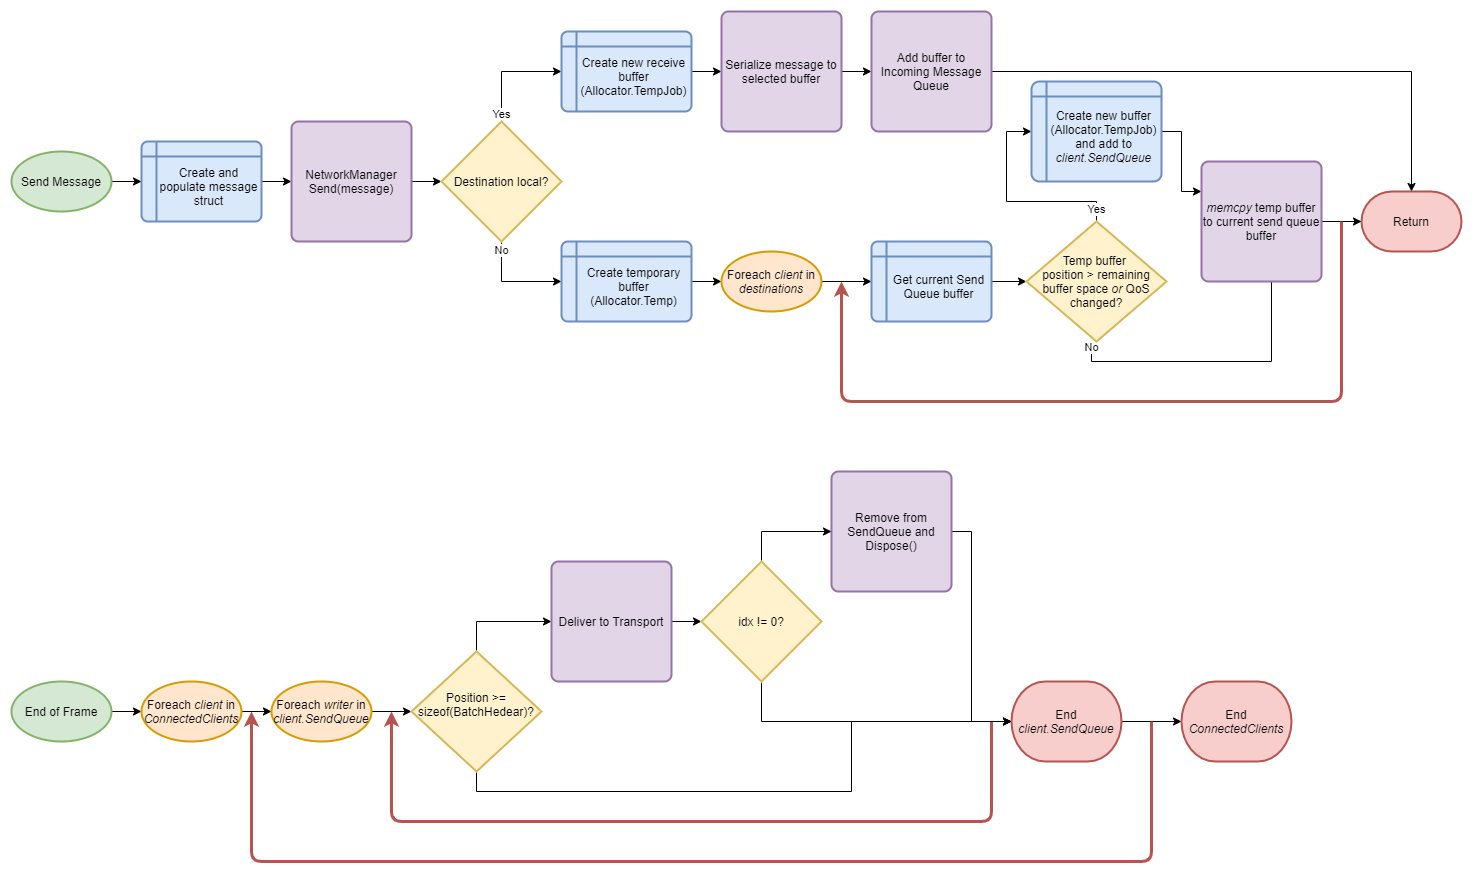

The diagram above was exported from draw.io. Its source (the exported page's mxGraphModel, read from the mxfile embedded in the PNG):
<mxGraphModel dx="2231" dy="1864" grid="1" gridSize="10" guides="1" tooltips="1" connect="1" arrows="1" fold="1" page="1" pageScale="1" pageWidth="850" pageHeight="1100" math="0" shadow="0">
  <root>
    <mxCell id="0" />
    <mxCell id="1" parent="0" />
    <mxCell id="D4CJm3ysT6Zk2TgAwFLN-4" style="edgeStyle=orthogonalEdgeStyle;rounded=0;orthogonalLoop=1;jettySize=auto;html=1;exitX=1;exitY=0.5;exitDx=0;exitDy=0;entryX=0;entryY=0.5;entryDx=0;entryDy=0;" edge="1" parent="1" source="D4CJm3ysT6Zk2TgAwFLN-2" target="D4CJm3ysT6Zk2TgAwFLN-3">
      <mxGeometry relative="1" as="geometry" />
    </mxCell>
    <mxCell id="D4CJm3ysT6Zk2TgAwFLN-2" value="Create and populate message struct" style="shape=internalStorage;whiteSpace=wrap;html=1;dx=15;dy=15;rounded=1;arcSize=8;strokeWidth=2;spacingLeft=15;spacingTop=10;fillColor=#dae8fc;strokeColor=#6c8ebf;" vertex="1" parent="1">
      <mxGeometry x="30" y="40" width="120" height="80" as="geometry" />
    </mxCell>
    <mxCell id="D4CJm3ysT6Zk2TgAwFLN-6" style="edgeStyle=orthogonalEdgeStyle;rounded=0;orthogonalLoop=1;jettySize=auto;html=1;exitX=1;exitY=0.5;exitDx=0;exitDy=0;entryX=0;entryY=0.5;entryDx=0;entryDy=0;entryPerimeter=0;" edge="1" parent="1" source="D4CJm3ysT6Zk2TgAwFLN-3" target="D4CJm3ysT6Zk2TgAwFLN-5">
      <mxGeometry relative="1" as="geometry" />
    </mxCell>
    <mxCell id="D4CJm3ysT6Zk2TgAwFLN-3" value="NetworkManager&lt;br&gt;Send(message)" style="rounded=1;whiteSpace=wrap;html=1;absoluteArcSize=1;arcSize=14;strokeWidth=2;fillColor=#e1d5e7;strokeColor=#9673a6;" vertex="1" parent="1">
      <mxGeometry x="180" y="20" width="120" height="120" as="geometry" />
    </mxCell>
    <mxCell id="D4CJm3ysT6Zk2TgAwFLN-13" value="Yes" style="edgeStyle=orthogonalEdgeStyle;rounded=0;orthogonalLoop=1;jettySize=auto;html=1;exitX=0.5;exitY=0;exitDx=0;exitDy=0;exitPerimeter=0;entryX=0;entryY=0.5;entryDx=0;entryDy=0;" edge="1" parent="1" source="D4CJm3ysT6Zk2TgAwFLN-5" target="D4CJm3ysT6Zk2TgAwFLN-12">
      <mxGeometry x="-0.857" relative="1" as="geometry">
        <mxPoint y="1" as="offset" />
      </mxGeometry>
    </mxCell>
    <mxCell id="D4CJm3ysT6Zk2TgAwFLN-15" value="No" style="edgeStyle=orthogonalEdgeStyle;rounded=0;orthogonalLoop=1;jettySize=auto;html=1;exitX=0.5;exitY=1;exitDx=0;exitDy=0;exitPerimeter=0;entryX=0;entryY=0.5;entryDx=0;entryDy=0;" edge="1" parent="1" source="D4CJm3ysT6Zk2TgAwFLN-5" target="D4CJm3ysT6Zk2TgAwFLN-47">
      <mxGeometry x="-0.8462" relative="1" as="geometry">
        <mxPoint x="480" y="200" as="targetPoint" />
        <mxPoint y="1" as="offset" />
      </mxGeometry>
    </mxCell>
    <mxCell id="D4CJm3ysT6Zk2TgAwFLN-5" value="Destination local?" style="strokeWidth=2;html=1;shape=mxgraph.flowchart.decision;whiteSpace=wrap;fillColor=#fff2cc;strokeColor=#d6b656;" vertex="1" parent="1">
      <mxGeometry x="330" y="20" width="120" height="120" as="geometry" />
    </mxCell>
    <mxCell id="D4CJm3ysT6Zk2TgAwFLN-71" style="edgeStyle=orthogonalEdgeStyle;rounded=0;orthogonalLoop=1;jettySize=auto;html=1;exitX=1;exitY=0.5;exitDx=0;exitDy=0;entryX=0;entryY=0.5;entryDx=0;entryDy=0;" edge="1" parent="1" source="D4CJm3ysT6Zk2TgAwFLN-12" target="D4CJm3ysT6Zk2TgAwFLN-24">
      <mxGeometry relative="1" as="geometry" />
    </mxCell>
    <mxCell id="D4CJm3ysT6Zk2TgAwFLN-12" value="Create new receive buffer (Allocator.TempJob)" style="shape=internalStorage;whiteSpace=wrap;html=1;dx=15;dy=15;rounded=1;arcSize=8;strokeWidth=2;spacingLeft=15;spacingTop=10;fillColor=#dae8fc;strokeColor=#6c8ebf;" vertex="1" parent="1">
      <mxGeometry x="450" y="-70" width="130" height="80" as="geometry" />
    </mxCell>
    <mxCell id="D4CJm3ysT6Zk2TgAwFLN-18" style="edgeStyle=orthogonalEdgeStyle;rounded=0;orthogonalLoop=1;jettySize=auto;html=1;exitX=1;exitY=0.5;exitDx=0;exitDy=0;entryX=0;entryY=0.5;entryDx=0;entryDy=0;" edge="1" parent="1" target="D4CJm3ysT6Zk2TgAwFLN-17">
      <mxGeometry relative="1" as="geometry">
        <mxPoint x="740" y="340" as="sourcePoint" />
      </mxGeometry>
    </mxCell>
    <mxCell id="D4CJm3ysT6Zk2TgAwFLN-20" style="edgeStyle=orthogonalEdgeStyle;rounded=0;orthogonalLoop=1;jettySize=auto;html=1;exitX=1;exitY=0.5;exitDx=0;exitDy=0;" edge="1" parent="1" target="D4CJm3ysT6Zk2TgAwFLN-19">
      <mxGeometry relative="1" as="geometry">
        <mxPoint x="900" y="340" as="sourcePoint" />
      </mxGeometry>
    </mxCell>
    <mxCell id="D4CJm3ysT6Zk2TgAwFLN-23" value="Yes" style="edgeStyle=orthogonalEdgeStyle;rounded=0;orthogonalLoop=1;jettySize=auto;html=1;exitX=0.5;exitY=0;exitDx=0;exitDy=0;exitPerimeter=0;entryX=0;entryY=0.5;entryDx=0;entryDy=0;" edge="1" parent="1" target="D4CJm3ysT6Zk2TgAwFLN-21">
      <mxGeometry x="-0.8333" relative="1" as="geometry">
        <mxPoint x="1000" y="280" as="sourcePoint" />
        <mxPoint as="offset" />
      </mxGeometry>
    </mxCell>
    <mxCell id="D4CJm3ysT6Zk2TgAwFLN-73" style="edgeStyle=orthogonalEdgeStyle;rounded=0;orthogonalLoop=1;jettySize=auto;html=1;exitX=1;exitY=0.5;exitDx=0;exitDy=0;entryX=0;entryY=0.5;entryDx=0;entryDy=0;" edge="1" parent="1" source="D4CJm3ysT6Zk2TgAwFLN-24" target="D4CJm3ysT6Zk2TgAwFLN-44">
      <mxGeometry relative="1" as="geometry" />
    </mxCell>
    <mxCell id="D4CJm3ysT6Zk2TgAwFLN-24" value="Serialize message to selected buffer" style="rounded=1;whiteSpace=wrap;html=1;absoluteArcSize=1;arcSize=14;strokeWidth=2;fillColor=#e1d5e7;strokeColor=#9673a6;" vertex="1" parent="1">
      <mxGeometry x="610" y="-90" width="120" height="120" as="geometry" />
    </mxCell>
    <mxCell id="D4CJm3ysT6Zk2TgAwFLN-36" value="Return" style="strokeWidth=2;html=1;shape=mxgraph.flowchart.terminator;whiteSpace=wrap;fillColor=#f8cecc;strokeColor=#b85450;" vertex="1" parent="1">
      <mxGeometry x="1250" y="90" width="100" height="60" as="geometry" />
    </mxCell>
    <mxCell id="D4CJm3ysT6Zk2TgAwFLN-53" style="edgeStyle=orthogonalEdgeStyle;rounded=0;orthogonalLoop=1;jettySize=auto;html=1;exitX=1;exitY=0.5;exitDx=0;exitDy=0;entryX=0.5;entryY=0;entryDx=0;entryDy=0;entryPerimeter=0;" edge="1" parent="1" source="D4CJm3ysT6Zk2TgAwFLN-44" target="D4CJm3ysT6Zk2TgAwFLN-36">
      <mxGeometry relative="1" as="geometry" />
    </mxCell>
    <mxCell id="D4CJm3ysT6Zk2TgAwFLN-44" value="Add buffer to Incoming Message Queue" style="rounded=1;whiteSpace=wrap;html=1;absoluteArcSize=1;arcSize=14;strokeWidth=2;fillColor=#e1d5e7;strokeColor=#9673a6;" vertex="1" parent="1">
      <mxGeometry x="760" y="-90" width="120" height="120" as="geometry" />
    </mxCell>
    <mxCell id="D4CJm3ysT6Zk2TgAwFLN-49" style="edgeStyle=orthogonalEdgeStyle;rounded=0;orthogonalLoop=1;jettySize=auto;html=1;exitX=0.5;exitY=1;exitDx=0;exitDy=0;exitPerimeter=0;entryX=0;entryY=0.5;entryDx=0;entryDy=0;" edge="1" parent="1" target="D4CJm3ysT6Zk2TgAwFLN-14">
      <mxGeometry relative="1" as="geometry">
        <mxPoint x="540" y="260" as="sourcePoint" />
      </mxGeometry>
    </mxCell>
    <mxCell id="D4CJm3ysT6Zk2TgAwFLN-74" style="edgeStyle=orthogonalEdgeStyle;rounded=0;orthogonalLoop=1;jettySize=auto;html=1;exitX=1;exitY=0.5;exitDx=0;exitDy=0;entryX=0;entryY=0.5;entryDx=0;entryDy=0;entryPerimeter=0;" edge="1" parent="1" source="D4CJm3ysT6Zk2TgAwFLN-47" target="D4CJm3ysT6Zk2TgAwFLN-55">
      <mxGeometry relative="1" as="geometry" />
    </mxCell>
    <mxCell id="D4CJm3ysT6Zk2TgAwFLN-47" value="Create temporary buffer (Allocator.Temp)" style="shape=internalStorage;whiteSpace=wrap;html=1;dx=15;dy=15;rounded=1;arcSize=8;strokeWidth=2;spacingLeft=15;spacingTop=10;fillColor=#dae8fc;strokeColor=#6c8ebf;" vertex="1" parent="1">
      <mxGeometry x="450" y="140" width="130" height="80" as="geometry" />
    </mxCell>
    <mxCell id="D4CJm3ysT6Zk2TgAwFLN-59" style="edgeStyle=orthogonalEdgeStyle;rounded=0;orthogonalLoop=1;jettySize=auto;html=1;exitX=1;exitY=0.5;exitDx=0;exitDy=0;exitPerimeter=0;entryX=0;entryY=0.5;entryDx=0;entryDy=0;" edge="1" parent="1" source="D4CJm3ysT6Zk2TgAwFLN-55" target="D4CJm3ysT6Zk2TgAwFLN-58">
      <mxGeometry relative="1" as="geometry" />
    </mxCell>
    <mxCell id="D4CJm3ysT6Zk2TgAwFLN-55" value="Foreach &lt;i&gt;client&amp;nbsp;&lt;/i&gt;in &lt;i&gt;destinations&lt;/i&gt;" style="strokeWidth=2;html=1;shape=mxgraph.flowchart.start_1;whiteSpace=wrap;fillColor=#ffe6cc;strokeColor=#d79b00;" vertex="1" parent="1">
      <mxGeometry x="610" y="150" width="100" height="60" as="geometry" />
    </mxCell>
    <mxCell id="D4CJm3ysT6Zk2TgAwFLN-61" style="edgeStyle=orthogonalEdgeStyle;rounded=0;orthogonalLoop=1;jettySize=auto;html=1;exitX=1;exitY=0.5;exitDx=0;exitDy=0;entryX=0;entryY=0.5;entryDx=0;entryDy=0;entryPerimeter=0;" edge="1" parent="1" source="D4CJm3ysT6Zk2TgAwFLN-58" target="D4CJm3ysT6Zk2TgAwFLN-60">
      <mxGeometry relative="1" as="geometry" />
    </mxCell>
    <mxCell id="D4CJm3ysT6Zk2TgAwFLN-58" value="Get current Send Queue buffer" style="shape=internalStorage;whiteSpace=wrap;html=1;dx=15;dy=15;rounded=1;arcSize=8;strokeWidth=2;spacingLeft=15;spacingTop=10;fillColor=#dae8fc;strokeColor=#6c8ebf;" vertex="1" parent="1">
      <mxGeometry x="760" y="140" width="120" height="80" as="geometry" />
    </mxCell>
    <mxCell id="D4CJm3ysT6Zk2TgAwFLN-63" value="Yes" style="edgeStyle=orthogonalEdgeStyle;rounded=0;orthogonalLoop=1;jettySize=auto;html=1;exitX=0.5;exitY=0;exitDx=0;exitDy=0;exitPerimeter=0;entryX=0;entryY=0.5;entryDx=0;entryDy=0;" edge="1" parent="1" source="D4CJm3ysT6Zk2TgAwFLN-60" target="D4CJm3ysT6Zk2TgAwFLN-62">
      <mxGeometry x="-0.8947" relative="1" as="geometry">
        <mxPoint y="-1" as="offset" />
      </mxGeometry>
    </mxCell>
    <mxCell id="D4CJm3ysT6Zk2TgAwFLN-65" value="No" style="edgeStyle=orthogonalEdgeStyle;rounded=0;orthogonalLoop=1;jettySize=auto;html=1;exitX=0.5;exitY=1;exitDx=0;exitDy=0;exitPerimeter=0;entryX=0;entryY=0.75;entryDx=0;entryDy=0;" edge="1" parent="1" source="D4CJm3ysT6Zk2TgAwFLN-60" target="D4CJm3ysT6Zk2TgAwFLN-64">
      <mxGeometry x="-0.9474" relative="1" as="geometry">
        <Array as="points">
          <mxPoint x="980" y="260" />
          <mxPoint x="1160" y="260" />
          <mxPoint x="1160" y="150" />
        </Array>
        <mxPoint y="1" as="offset" />
      </mxGeometry>
    </mxCell>
    <mxCell id="D4CJm3ysT6Zk2TgAwFLN-60" value="Temp buffer &lt;br&gt;position &amp;gt; remaining&lt;br&gt;buffer space &lt;i&gt;or &lt;/i&gt;QoS changed?" style="strokeWidth=2;html=1;shape=mxgraph.flowchart.decision;whiteSpace=wrap;fillColor=#fff2cc;strokeColor=#d6b656;spacingLeft=10;spacingBottom=0;spacingRight=10;" vertex="1" parent="1">
      <mxGeometry x="915" y="120" width="140" height="120" as="geometry" />
    </mxCell>
    <mxCell id="D4CJm3ysT6Zk2TgAwFLN-66" style="edgeStyle=orthogonalEdgeStyle;rounded=0;orthogonalLoop=1;jettySize=auto;html=1;exitX=1;exitY=0.5;exitDx=0;exitDy=0;entryX=0;entryY=0.25;entryDx=0;entryDy=0;" edge="1" parent="1" source="D4CJm3ysT6Zk2TgAwFLN-62" target="D4CJm3ysT6Zk2TgAwFLN-64">
      <mxGeometry relative="1" as="geometry" />
    </mxCell>
    <mxCell id="D4CJm3ysT6Zk2TgAwFLN-62" value="Create new buffer (Allocator.TempJob) and add to &lt;i&gt;client.SendQueue&lt;/i&gt;" style="shape=internalStorage;whiteSpace=wrap;html=1;dx=15;dy=15;rounded=1;arcSize=8;strokeWidth=2;spacingLeft=15;spacingTop=10;fillColor=#dae8fc;strokeColor=#6c8ebf;" vertex="1" parent="1">
      <mxGeometry x="920" y="-20" width="130" height="100" as="geometry" />
    </mxCell>
    <mxCell id="D4CJm3ysT6Zk2TgAwFLN-67" style="edgeStyle=orthogonalEdgeStyle;rounded=0;orthogonalLoop=1;jettySize=auto;html=1;exitX=1;exitY=0.5;exitDx=0;exitDy=0;" edge="1" parent="1" source="D4CJm3ysT6Zk2TgAwFLN-64" target="D4CJm3ysT6Zk2TgAwFLN-36">
      <mxGeometry relative="1" as="geometry" />
    </mxCell>
    <mxCell id="D4CJm3ysT6Zk2TgAwFLN-64" value="&lt;i&gt;memcpy &lt;/i&gt;temp buffer to current send queue buffer" style="rounded=1;whiteSpace=wrap;html=1;absoluteArcSize=1;arcSize=14;strokeWidth=2;fillColor=#e1d5e7;strokeColor=#9673a6;" vertex="1" parent="1">
      <mxGeometry x="1090" y="60" width="120" height="120" as="geometry" />
    </mxCell>
    <mxCell id="D4CJm3ysT6Zk2TgAwFLN-68" value="" style="endArrow=classic;html=1;fillColor=#f8cecc;strokeColor=#b85450;strokeWidth=3;" edge="1" parent="1">
      <mxGeometry width="50" height="50" relative="1" as="geometry">
        <mxPoint x="1230" y="120" as="sourcePoint" />
        <mxPoint x="730" y="180" as="targetPoint" />
        <Array as="points">
          <mxPoint x="1230" y="300" />
          <mxPoint x="730" y="300" />
        </Array>
      </mxGeometry>
    </mxCell>
    <mxCell id="D4CJm3ysT6Zk2TgAwFLN-76" style="edgeStyle=orthogonalEdgeStyle;rounded=0;orthogonalLoop=1;jettySize=auto;html=1;exitX=1;exitY=0.5;exitDx=0;exitDy=0;exitPerimeter=0;entryX=0;entryY=0.5;entryDx=0;entryDy=0;" edge="1" parent="1" source="D4CJm3ysT6Zk2TgAwFLN-75" target="D4CJm3ysT6Zk2TgAwFLN-2">
      <mxGeometry relative="1" as="geometry" />
    </mxCell>
    <mxCell id="D4CJm3ysT6Zk2TgAwFLN-75" value="Send Message" style="strokeWidth=2;html=1;shape=mxgraph.flowchart.start_1;whiteSpace=wrap;labelBackgroundColor=none;fillColor=#d5e8d4;strokeColor=#82b366;" vertex="1" parent="1">
      <mxGeometry x="-100" y="50" width="100" height="60" as="geometry" />
    </mxCell>
    <mxCell id="D4CJm3ysT6Zk2TgAwFLN-82" style="edgeStyle=orthogonalEdgeStyle;rounded=0;orthogonalLoop=1;jettySize=auto;html=1;exitX=1;exitY=0.5;exitDx=0;exitDy=0;exitPerimeter=0;" edge="1" parent="1" source="D4CJm3ysT6Zk2TgAwFLN-77" target="D4CJm3ysT6Zk2TgAwFLN-78">
      <mxGeometry relative="1" as="geometry" />
    </mxCell>
    <mxCell id="D4CJm3ysT6Zk2TgAwFLN-77" value="End of Frame" style="strokeWidth=2;html=1;shape=mxgraph.flowchart.start_1;whiteSpace=wrap;labelBackgroundColor=none;fillColor=#d5e8d4;strokeColor=#82b366;" vertex="1" parent="1">
      <mxGeometry x="-100" y="580" width="100" height="60" as="geometry" />
    </mxCell>
    <mxCell id="D4CJm3ysT6Zk2TgAwFLN-83" style="edgeStyle=orthogonalEdgeStyle;rounded=0;orthogonalLoop=1;jettySize=auto;html=1;exitX=1;exitY=0.5;exitDx=0;exitDy=0;exitPerimeter=0;entryX=0;entryY=0.5;entryDx=0;entryDy=0;entryPerimeter=0;" edge="1" parent="1" source="D4CJm3ysT6Zk2TgAwFLN-78" target="D4CJm3ysT6Zk2TgAwFLN-79">
      <mxGeometry relative="1" as="geometry" />
    </mxCell>
    <mxCell id="D4CJm3ysT6Zk2TgAwFLN-78" value="Foreach &lt;i&gt;client&amp;nbsp;&lt;/i&gt;in &lt;i&gt;ConnectedClients&lt;/i&gt;" style="strokeWidth=2;html=1;shape=mxgraph.flowchart.start_1;whiteSpace=wrap;fillColor=#ffe6cc;strokeColor=#d79b00;" vertex="1" parent="1">
      <mxGeometry x="30" y="580" width="100" height="60" as="geometry" />
    </mxCell>
    <mxCell id="D4CJm3ysT6Zk2TgAwFLN-84" style="edgeStyle=orthogonalEdgeStyle;rounded=0;orthogonalLoop=1;jettySize=auto;html=1;exitX=1;exitY=0.5;exitDx=0;exitDy=0;exitPerimeter=0;entryX=0;entryY=0.5;entryDx=0;entryDy=0;entryPerimeter=0;" edge="1" parent="1" source="D4CJm3ysT6Zk2TgAwFLN-79" target="D4CJm3ysT6Zk2TgAwFLN-80">
      <mxGeometry relative="1" as="geometry" />
    </mxCell>
    <mxCell id="D4CJm3ysT6Zk2TgAwFLN-79" value="Foreach &lt;i&gt;writer&amp;nbsp;&lt;/i&gt;in &lt;i&gt;client.SendQueue&lt;/i&gt;" style="strokeWidth=2;html=1;shape=mxgraph.flowchart.start_1;whiteSpace=wrap;fillColor=#ffe6cc;strokeColor=#d79b00;" vertex="1" parent="1">
      <mxGeometry x="160" y="580" width="100" height="60" as="geometry" />
    </mxCell>
    <mxCell id="D4CJm3ysT6Zk2TgAwFLN-85" style="edgeStyle=orthogonalEdgeStyle;rounded=0;orthogonalLoop=1;jettySize=auto;html=1;exitX=0.5;exitY=0;exitDx=0;exitDy=0;exitPerimeter=0;entryX=0;entryY=0.5;entryDx=0;entryDy=0;" edge="1" parent="1" source="D4CJm3ysT6Zk2TgAwFLN-80" target="D4CJm3ysT6Zk2TgAwFLN-81">
      <mxGeometry relative="1" as="geometry" />
    </mxCell>
    <mxCell id="D4CJm3ysT6Zk2TgAwFLN-88" style="edgeStyle=orthogonalEdgeStyle;rounded=0;orthogonalLoop=1;jettySize=auto;html=1;exitX=0.5;exitY=1;exitDx=0;exitDy=0;exitPerimeter=0;entryX=0;entryY=0.5;entryDx=0;entryDy=0;entryPerimeter=0;" edge="1" parent="1" source="D4CJm3ysT6Zk2TgAwFLN-80" target="D4CJm3ysT6Zk2TgAwFLN-86">
      <mxGeometry relative="1" as="geometry">
        <Array as="points">
          <mxPoint x="365" y="690" />
          <mxPoint x="740" y="690" />
          <mxPoint x="740" y="620" />
        </Array>
      </mxGeometry>
    </mxCell>
    <mxCell id="D4CJm3ysT6Zk2TgAwFLN-80" value="Position &amp;gt;= sizeof(BatchHedear)?&lt;br&gt;&amp;nbsp;" style="strokeWidth=2;html=1;shape=mxgraph.flowchart.decision;whiteSpace=wrap;fillColor=#fff2cc;strokeColor=#d6b656;" vertex="1" parent="1">
      <mxGeometry x="300" y="550" width="130" height="120" as="geometry" />
    </mxCell>
    <mxCell id="D4CJm3ysT6Zk2TgAwFLN-104" style="edgeStyle=orthogonalEdgeStyle;rounded=0;orthogonalLoop=1;jettySize=auto;html=1;exitX=1;exitY=0.5;exitDx=0;exitDy=0;entryX=0;entryY=0.5;entryDx=0;entryDy=0;entryPerimeter=0;" edge="1" parent="1" source="D4CJm3ysT6Zk2TgAwFLN-81" target="D4CJm3ysT6Zk2TgAwFLN-103">
      <mxGeometry relative="1" as="geometry" />
    </mxCell>
    <mxCell id="D4CJm3ysT6Zk2TgAwFLN-81" value="Deliver to Transport" style="rounded=1;whiteSpace=wrap;html=1;absoluteArcSize=1;arcSize=14;strokeWidth=2;fillColor=#e1d5e7;strokeColor=#9673a6;" vertex="1" parent="1">
      <mxGeometry x="440" y="460" width="120" height="120" as="geometry" />
    </mxCell>
    <mxCell id="D4CJm3ysT6Zk2TgAwFLN-91" style="edgeStyle=orthogonalEdgeStyle;rounded=0;orthogonalLoop=1;jettySize=auto;html=1;exitX=1;exitY=0.5;exitDx=0;exitDy=0;exitPerimeter=0;entryX=0;entryY=0.5;entryDx=0;entryDy=0;entryPerimeter=0;" edge="1" parent="1" source="D4CJm3ysT6Zk2TgAwFLN-86" target="D4CJm3ysT6Zk2TgAwFLN-90">
      <mxGeometry relative="1" as="geometry" />
    </mxCell>
    <mxCell id="D4CJm3ysT6Zk2TgAwFLN-86" value="End &lt;i&gt;client.SendQueue&lt;/i&gt;" style="strokeWidth=2;html=1;shape=mxgraph.flowchart.terminator;whiteSpace=wrap;labelBackgroundColor=none;fillColor=#f8cecc;strokeColor=#b85450;" vertex="1" parent="1">
      <mxGeometry x="900" y="580" width="110" height="80" as="geometry" />
    </mxCell>
    <mxCell id="D4CJm3ysT6Zk2TgAwFLN-89" value="" style="endArrow=classic;html=1;strokeWidth=3;fillColor=#f8cecc;strokeColor=#b85450;" edge="1" parent="1">
      <mxGeometry width="50" height="50" relative="1" as="geometry">
        <mxPoint x="880" y="620" as="sourcePoint" />
        <mxPoint x="280" y="610" as="targetPoint" />
        <Array as="points">
          <mxPoint x="880" y="720" />
          <mxPoint x="280" y="720" />
        </Array>
      </mxGeometry>
    </mxCell>
    <mxCell id="D4CJm3ysT6Zk2TgAwFLN-90" value="End &lt;i&gt;ConnectedClients&lt;/i&gt;" style="strokeWidth=2;html=1;shape=mxgraph.flowchart.terminator;whiteSpace=wrap;labelBackgroundColor=none;fillColor=#f8cecc;strokeColor=#b85450;" vertex="1" parent="1">
      <mxGeometry x="1070" y="580" width="110" height="80" as="geometry" />
    </mxCell>
    <mxCell id="D4CJm3ysT6Zk2TgAwFLN-92" value="" style="endArrow=classic;html=1;strokeWidth=3;fillColor=#f8cecc;strokeColor=#b85450;" edge="1" parent="1">
      <mxGeometry width="50" height="50" relative="1" as="geometry">
        <mxPoint x="1040" y="620" as="sourcePoint" />
        <mxPoint x="140" y="610" as="targetPoint" />
        <Array as="points">
          <mxPoint x="1040" y="760" />
          <mxPoint x="140" y="760" />
        </Array>
      </mxGeometry>
    </mxCell>
    <mxCell id="D4CJm3ysT6Zk2TgAwFLN-107" style="edgeStyle=orthogonalEdgeStyle;rounded=0;orthogonalLoop=1;jettySize=auto;html=1;exitX=1;exitY=0.5;exitDx=0;exitDy=0;entryX=0;entryY=0.5;entryDx=0;entryDy=0;entryPerimeter=0;" edge="1" parent="1" source="D4CJm3ysT6Zk2TgAwFLN-101" target="D4CJm3ysT6Zk2TgAwFLN-86">
      <mxGeometry relative="1" as="geometry">
        <mxPoint x="910" y="590" as="targetPoint" />
        <Array as="points">
          <mxPoint x="860" y="430" />
          <mxPoint x="860" y="620" />
        </Array>
      </mxGeometry>
    </mxCell>
    <mxCell id="D4CJm3ysT6Zk2TgAwFLN-101" value="Remove from SendQueue and Dispose()" style="rounded=1;whiteSpace=wrap;html=1;absoluteArcSize=1;arcSize=14;strokeWidth=2;fillColor=#e1d5e7;strokeColor=#9673a6;" vertex="1" parent="1">
      <mxGeometry x="720" y="370" width="120" height="120" as="geometry" />
    </mxCell>
    <mxCell id="D4CJm3ysT6Zk2TgAwFLN-105" style="edgeStyle=orthogonalEdgeStyle;rounded=0;orthogonalLoop=1;jettySize=auto;html=1;exitX=0.5;exitY=0;exitDx=0;exitDy=0;exitPerimeter=0;entryX=0;entryY=0.5;entryDx=0;entryDy=0;" edge="1" parent="1" source="D4CJm3ysT6Zk2TgAwFLN-103" target="D4CJm3ysT6Zk2TgAwFLN-101">
      <mxGeometry relative="1" as="geometry" />
    </mxCell>
    <mxCell id="D4CJm3ysT6Zk2TgAwFLN-106" style="edgeStyle=orthogonalEdgeStyle;rounded=0;orthogonalLoop=1;jettySize=auto;html=1;exitX=0.5;exitY=1;exitDx=0;exitDy=0;exitPerimeter=0;entryX=0;entryY=0.5;entryDx=0;entryDy=0;entryPerimeter=0;" edge="1" parent="1" source="D4CJm3ysT6Zk2TgAwFLN-103" target="D4CJm3ysT6Zk2TgAwFLN-86">
      <mxGeometry relative="1" as="geometry" />
    </mxCell>
    <mxCell id="D4CJm3ysT6Zk2TgAwFLN-103" value="idx != 0?" style="strokeWidth=2;html=1;shape=mxgraph.flowchart.decision;whiteSpace=wrap;fillColor=#fff2cc;strokeColor=#d6b656;" vertex="1" parent="1">
      <mxGeometry x="590" y="460" width="120" height="120" as="geometry" />
    </mxCell>
  </root>
</mxGraphModel>